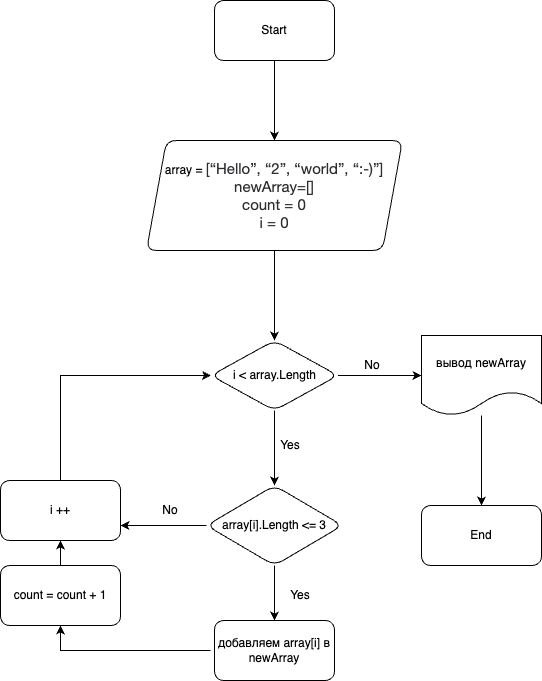

The diagram above was exported from draw.io. Its source (the exported page's mxGraphModel, read from the mxfile embedded in the PNG):
<mxGraphModel dx="1242" dy="734" grid="1" gridSize="10" guides="1" tooltips="1" connect="1" arrows="1" fold="1" page="1" pageScale="1" pageWidth="827" pageHeight="1169" math="0" shadow="0">
  <root>
    <mxCell id="0" />
    <mxCell id="1" parent="0" />
    <mxCell id="SMt4cgmgEH0WZoMrblcH-5" value="" style="edgeStyle=orthogonalEdgeStyle;rounded=0;orthogonalLoop=1;jettySize=auto;html=1;" edge="1" parent="1" source="SMt4cgmgEH0WZoMrblcH-1" target="SMt4cgmgEH0WZoMrblcH-4">
      <mxGeometry relative="1" as="geometry" />
    </mxCell>
    <mxCell id="SMt4cgmgEH0WZoMrblcH-1" value="Start" style="rounded=1;whiteSpace=wrap;html=1;" vertex="1" parent="1">
      <mxGeometry x="354" y="60" width="120" height="60" as="geometry" />
    </mxCell>
    <mxCell id="SMt4cgmgEH0WZoMrblcH-7" value="" style="edgeStyle=orthogonalEdgeStyle;rounded=0;orthogonalLoop=1;jettySize=auto;html=1;" edge="1" parent="1" source="SMt4cgmgEH0WZoMrblcH-4" target="SMt4cgmgEH0WZoMrblcH-6">
      <mxGeometry relative="1" as="geometry" />
    </mxCell>
    <mxCell id="SMt4cgmgEH0WZoMrblcH-4" value="array =&amp;nbsp;&lt;span style=&quot;color: rgb(44, 45, 48); font-family: Onest, Roboto, &amp;quot;San Francisco&amp;quot;, &amp;quot;Helvetica Neue&amp;quot;, Helvetica, Arial; font-size: 15px; text-align: start; background-color: rgb(255, 255, 255);&quot;&gt;[“Hello”, “2”, “world”, “:-)”]&lt;/span&gt;&lt;div&gt;&lt;span style=&quot;color: rgb(44, 45, 48); font-family: Onest, Roboto, &amp;quot;San Francisco&amp;quot;, &amp;quot;Helvetica Neue&amp;quot;, Helvetica, Arial; font-size: 15px; text-align: start; background-color: rgb(255, 255, 255);&quot;&gt;newArray=[]&lt;/span&gt;&lt;/div&gt;&lt;div&gt;&lt;span style=&quot;color: rgb(44, 45, 48); font-family: Onest, Roboto, &amp;quot;San Francisco&amp;quot;, &amp;quot;Helvetica Neue&amp;quot;, Helvetica, Arial; font-size: 15px; text-align: start; background-color: rgb(255, 255, 255);&quot;&gt;count = 0&lt;/span&gt;&lt;/div&gt;&lt;div&gt;&lt;span style=&quot;color: rgb(44, 45, 48); font-family: Onest, Roboto, &amp;quot;San Francisco&amp;quot;, &amp;quot;Helvetica Neue&amp;quot;, Helvetica, Arial; font-size: 15px; text-align: start; background-color: rgb(255, 255, 255);&quot;&gt;i = 0&lt;/span&gt;&lt;/div&gt;" style="shape=parallelogram;perimeter=parallelogramPerimeter;whiteSpace=wrap;html=1;fixedSize=1;rounded=1;" vertex="1" parent="1">
      <mxGeometry x="286" y="200" width="256" height="110" as="geometry" />
    </mxCell>
    <mxCell id="SMt4cgmgEH0WZoMrblcH-9" value="" style="edgeStyle=orthogonalEdgeStyle;rounded=0;orthogonalLoop=1;jettySize=auto;html=1;" edge="1" parent="1" source="SMt4cgmgEH0WZoMrblcH-6" target="SMt4cgmgEH0WZoMrblcH-8">
      <mxGeometry relative="1" as="geometry" />
    </mxCell>
    <mxCell id="SMt4cgmgEH0WZoMrblcH-12" value="" style="edgeStyle=orthogonalEdgeStyle;rounded=0;orthogonalLoop=1;jettySize=auto;html=1;" edge="1" parent="1" source="SMt4cgmgEH0WZoMrblcH-6" target="SMt4cgmgEH0WZoMrblcH-11">
      <mxGeometry relative="1" as="geometry" />
    </mxCell>
    <mxCell id="SMt4cgmgEH0WZoMrblcH-6" value="i &amp;lt; array.Length" style="rhombus;whiteSpace=wrap;html=1;rounded=1;" vertex="1" parent="1">
      <mxGeometry x="350.5" y="400" width="127" height="70" as="geometry" />
    </mxCell>
    <mxCell id="SMt4cgmgEH0WZoMrblcH-17" value="" style="edgeStyle=orthogonalEdgeStyle;rounded=0;orthogonalLoop=1;jettySize=auto;html=1;" edge="1" parent="1" source="SMt4cgmgEH0WZoMrblcH-8" target="SMt4cgmgEH0WZoMrblcH-16">
      <mxGeometry relative="1" as="geometry" />
    </mxCell>
    <mxCell id="SMt4cgmgEH0WZoMrblcH-19" value="" style="edgeStyle=orthogonalEdgeStyle;rounded=0;orthogonalLoop=1;jettySize=auto;html=1;entryX=1;entryY=0.75;entryDx=0;entryDy=0;" edge="1" parent="1" source="SMt4cgmgEH0WZoMrblcH-8" target="SMt4cgmgEH0WZoMrblcH-26">
      <mxGeometry relative="1" as="geometry">
        <mxPoint x="300" y="440" as="targetPoint" />
      </mxGeometry>
    </mxCell>
    <mxCell id="SMt4cgmgEH0WZoMrblcH-8" value="array[i].Length &amp;lt;= 3" style="rhombus;whiteSpace=wrap;html=1;rounded=1;" vertex="1" parent="1">
      <mxGeometry x="346" y="545" width="136" height="80" as="geometry" />
    </mxCell>
    <mxCell id="SMt4cgmgEH0WZoMrblcH-10" value="Yes" style="text;html=1;align=center;verticalAlign=middle;whiteSpace=wrap;rounded=0;" vertex="1" parent="1">
      <mxGeometry x="400" y="490" width="60" height="30" as="geometry" />
    </mxCell>
    <mxCell id="SMt4cgmgEH0WZoMrblcH-25" value="" style="edgeStyle=orthogonalEdgeStyle;rounded=0;orthogonalLoop=1;jettySize=auto;html=1;" edge="1" parent="1" source="SMt4cgmgEH0WZoMrblcH-11" target="SMt4cgmgEH0WZoMrblcH-24">
      <mxGeometry relative="1" as="geometry" />
    </mxCell>
    <mxCell id="SMt4cgmgEH0WZoMrblcH-11" value="вывод newArray" style="shape=document;whiteSpace=wrap;html=1;boundedLbl=1;rounded=1;" vertex="1" parent="1">
      <mxGeometry x="561" y="395" width="120" height="80" as="geometry" />
    </mxCell>
    <mxCell id="SMt4cgmgEH0WZoMrblcH-13" value="No" style="text;html=1;align=center;verticalAlign=middle;whiteSpace=wrap;rounded=0;" vertex="1" parent="1">
      <mxGeometry x="482" y="410" width="60" height="30" as="geometry" />
    </mxCell>
    <mxCell id="SMt4cgmgEH0WZoMrblcH-16" value="добавляем array[i] в newArray" style="whiteSpace=wrap;html=1;rounded=1;" vertex="1" parent="1">
      <mxGeometry x="354" y="680" width="120" height="60" as="geometry" />
    </mxCell>
    <mxCell id="SMt4cgmgEH0WZoMrblcH-27" value="" style="edgeStyle=orthogonalEdgeStyle;rounded=0;orthogonalLoop=1;jettySize=auto;html=1;" edge="1" parent="1" source="SMt4cgmgEH0WZoMrblcH-18" target="SMt4cgmgEH0WZoMrblcH-26">
      <mxGeometry relative="1" as="geometry" />
    </mxCell>
    <mxCell id="SMt4cgmgEH0WZoMrblcH-18" value="count = count + 1" style="whiteSpace=wrap;html=1;rounded=1;" vertex="1" parent="1">
      <mxGeometry x="140" y="625" width="120" height="60" as="geometry" />
    </mxCell>
    <mxCell id="SMt4cgmgEH0WZoMrblcH-20" value="" style="endArrow=classic;html=1;rounded=0;entryX=0.5;entryY=1;entryDx=0;entryDy=0;" edge="1" parent="1" target="SMt4cgmgEH0WZoMrblcH-18">
      <mxGeometry width="50" height="50" relative="1" as="geometry">
        <mxPoint x="350" y="710" as="sourcePoint" />
        <mxPoint x="440" y="400" as="targetPoint" />
        <Array as="points">
          <mxPoint x="200" y="710" />
        </Array>
      </mxGeometry>
    </mxCell>
    <mxCell id="SMt4cgmgEH0WZoMrblcH-21" value="Yes" style="text;html=1;align=center;verticalAlign=middle;whiteSpace=wrap;rounded=0;" vertex="1" parent="1">
      <mxGeometry x="410" y="640" width="60" height="30" as="geometry" />
    </mxCell>
    <mxCell id="SMt4cgmgEH0WZoMrblcH-22" value="No" style="text;html=1;align=center;verticalAlign=middle;whiteSpace=wrap;rounded=0;" vertex="1" parent="1">
      <mxGeometry x="280" y="555" width="60" height="30" as="geometry" />
    </mxCell>
    <mxCell id="SMt4cgmgEH0WZoMrblcH-23" value="" style="endArrow=classic;html=1;rounded=0;entryX=0;entryY=0.5;entryDx=0;entryDy=0;" edge="1" parent="1" target="SMt4cgmgEH0WZoMrblcH-6">
      <mxGeometry width="50" height="50" relative="1" as="geometry">
        <mxPoint x="200" y="550" as="sourcePoint" />
        <mxPoint x="440" y="400" as="targetPoint" />
        <Array as="points">
          <mxPoint x="200" y="435" />
        </Array>
      </mxGeometry>
    </mxCell>
    <mxCell id="SMt4cgmgEH0WZoMrblcH-24" value="End" style="whiteSpace=wrap;html=1;rounded=1;" vertex="1" parent="1">
      <mxGeometry x="561" y="565" width="120" height="60" as="geometry" />
    </mxCell>
    <mxCell id="SMt4cgmgEH0WZoMrblcH-26" value="i ++" style="whiteSpace=wrap;html=1;rounded=1;" vertex="1" parent="1">
      <mxGeometry x="140" y="540" width="120" height="60" as="geometry" />
    </mxCell>
  </root>
</mxGraphModel>